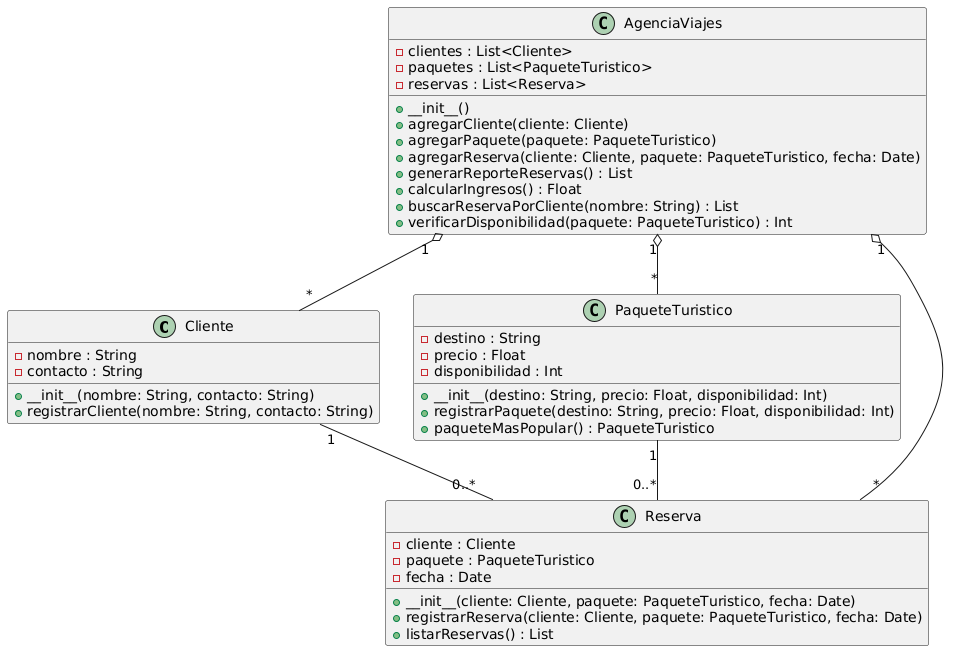

The diagram above was rendered by PlantUML. Its source (embedded in the PNG):
@startuml
class Cliente {
  - nombre : String
  - contacto : String
  + __init__(nombre: String, contacto: String)
  + registrarCliente(nombre: String, contacto: String)
}

class PaqueteTuristico {
  - destino : String
  - precio : Float
  - disponibilidad : Int
  + __init__(destino: String, precio: Float, disponibilidad: Int)
  + registrarPaquete(destino: String, precio: Float, disponibilidad: Int)
  + paqueteMasPopular() : PaqueteTuristico
}

class Reserva {
  - cliente : Cliente
  - paquete : PaqueteTuristico
  - fecha : Date
  + __init__(cliente: Cliente, paquete: PaqueteTuristico, fecha: Date)
  + registrarReserva(cliente: Cliente, paquete: PaqueteTuristico, fecha: Date)
  + listarReservas() : List
}

class AgenciaViajes {
  - clientes : List<Cliente>
  - paquetes : List<PaqueteTuristico>
  - reservas : List<Reserva>
  + __init__()
  + agregarCliente(cliente: Cliente)
  + agregarPaquete(paquete: PaqueteTuristico)
  + agregarReserva(cliente: Cliente, paquete: PaqueteTuristico, fecha: Date)
  + generarReporteReservas() : List
  + calcularIngresos() : Float
  + buscarReservaPorCliente(nombre: String) : List
  + verificarDisponibilidad(paquete: PaqueteTuristico) : Int
}

Cliente "1" -- "0..*" Reserva
PaqueteTuristico "1" -- "0..*" Reserva
AgenciaViajes "1" o-- "*" Cliente
AgenciaViajes "1" o-- "*" PaqueteTuristico
AgenciaViajes "1" o-- "*" Reserva
@enduml